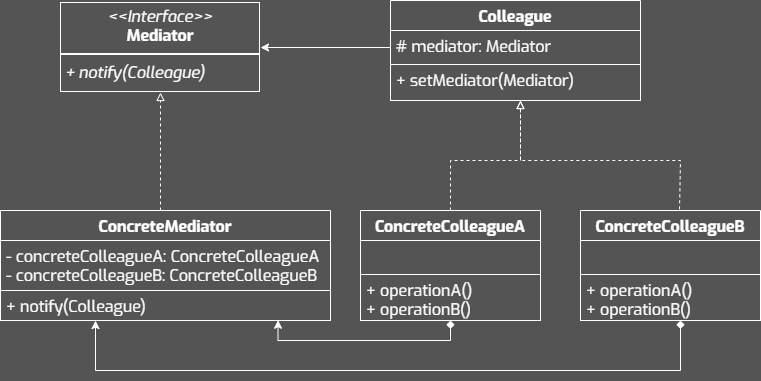

The diagram above was exported from draw.io. Its source (the exported page's mxGraphModel, read from the mxfile embedded in the PNG):
<mxGraphModel dx="1717" dy="985" grid="1" gridSize="10" guides="1" tooltips="1" connect="1" arrows="1" fold="1" page="1" pageScale="1" pageWidth="827" pageHeight="1169" background="#545454" math="0" shadow="0">
  <root>
    <mxCell id="0" />
    <mxCell id="1" parent="0" />
    <mxCell id="2" style="edgeStyle=orthogonalEdgeStyle;rounded=0;orthogonalLoop=1;jettySize=auto;html=1;entryX=0;entryY=0.5;entryDx=0;entryDy=0;strokeColor=#FFFFFF;endArrow=none;endFill=0;startArrow=classic;startFill=1;" edge="1" source="3" target="5" parent="1">
      <mxGeometry relative="1" as="geometry" />
    </mxCell>
    <mxCell id="3" value="&lt;p style=&quot;margin: 4px 0px 0px; text-align: center; font-size: 16px;&quot;&gt;&lt;i style=&quot;font-size: 16px;&quot;&gt;&amp;lt;&amp;lt;Interface&amp;gt;&amp;gt;&lt;/i&gt;&lt;br style=&quot;font-size: 16px;&quot;&gt;&lt;b&gt;Mediator&lt;/b&gt;&lt;/p&gt;&lt;hr style=&quot;border-style: solid; font-size: 16px;&quot;&gt;&lt;p style=&quot;margin: 0px 0px 0px 4px; font-size: 16px;&quot;&gt;&lt;/p&gt;&lt;p style=&quot;margin: 0px 0px 0px 4px; font-size: 16px;&quot;&gt;&lt;i&gt;+ notify(Colleague)&lt;/i&gt;&lt;/p&gt;" style="verticalAlign=top;align=left;overflow=fill;html=1;whiteSpace=wrap;fillColor=none;fontColor=#FFFFFF;labelBorderColor=#FFFFFF;fontSize=16;fontFamily=Exo;strokeColor=none;" vertex="1" parent="1">
      <mxGeometry x="130" y="252" width="200" height="90" as="geometry" />
    </mxCell>
    <mxCell id="4" value="Colleague" style="swimlane;fontStyle=1;align=center;verticalAlign=top;childLayout=stackLayout;horizontal=1;startSize=30;horizontalStack=0;resizeParent=1;resizeParentMax=0;resizeLast=0;collapsible=1;marginBottom=0;whiteSpace=wrap;fontFamily=Exo;fillColor=none;fontColor=#FFFFFF;strokeColor=#FFFFFF;fontSize=16;spacing=2;spacingTop=0;spacingBottom=0;html=1;" vertex="1" parent="1">
      <mxGeometry x="460" y="250.0000000000001" width="250" height="100" as="geometry" />
    </mxCell>
    <mxCell id="5" value="# mediator: Mediator" style="text;align=left;verticalAlign=top;spacingLeft=4;spacingRight=4;overflow=hidden;rotatable=0;points=[[0,0.5],[1,0.5]];portConstraint=eastwest;whiteSpace=wrap;fontFamily=Exo;fontColor=#FFFFFF;strokeColor=#FFFFFF;fontSize=16;spacing=2;spacingTop=0;spacingBottom=0;html=1;" vertex="1" parent="4">
      <mxGeometry y="30" width="250" height="34" as="geometry" />
    </mxCell>
    <mxCell id="6" value="+ setMediator(Mediator)" style="text;align=left;verticalAlign=top;spacingLeft=4;spacingRight=4;overflow=hidden;rotatable=0;points=[[0,0.5],[1,0.5]];portConstraint=eastwest;whiteSpace=wrap;fontFamily=Exo;fontColor=#FFFFFF;strokeColor=#FFFFFF;fontSize=16;spacing=2;spacingTop=0;spacingBottom=0;html=1;" vertex="1" parent="4">
      <mxGeometry y="64" width="250" height="36" as="geometry" />
    </mxCell>
    <mxCell id="7" value="" style="edgeStyle=orthogonalEdgeStyle;rounded=0;orthogonalLoop=1;jettySize=auto;html=1;strokeColor=#FFFFFF;endArrow=block;endFill=0;dashed=1;" edge="1" source="8" parent="1">
      <mxGeometry relative="1" as="geometry">
        <Array as="points">
          <mxPoint x="520" y="410" />
          <mxPoint x="590" y="410" />
        </Array>
        <mxPoint x="590" y="350" as="targetPoint" />
      </mxGeometry>
    </mxCell>
    <mxCell id="8" value="ConcreteColleagueA" style="swimlane;fontStyle=1;align=center;verticalAlign=top;childLayout=stackLayout;horizontal=1;startSize=30;horizontalStack=0;resizeParent=1;resizeParentMax=0;resizeLast=0;collapsible=1;marginBottom=0;whiteSpace=wrap;fontFamily=Exo;fillColor=none;fontColor=#FFFFFF;strokeColor=#FFFFFF;fontSize=16;spacing=2;spacingTop=0;spacingBottom=0;html=1;" vertex="1" parent="1">
      <mxGeometry x="430" y="460" width="180" height="110" as="geometry" />
    </mxCell>
    <mxCell id="9" value="" style="text;align=left;verticalAlign=top;spacingLeft=4;spacingRight=4;overflow=hidden;rotatable=0;points=[[0,0.5],[1,0.5]];portConstraint=eastwest;whiteSpace=wrap;fontFamily=Exo;fontColor=#FFFFFF;strokeColor=#FFFFFF;fontSize=16;spacing=2;spacingTop=0;spacingBottom=0;html=1;" vertex="1" parent="8">
      <mxGeometry y="30" width="180" height="34" as="geometry" />
    </mxCell>
    <mxCell id="10" value="&lt;div&gt;+ operationA()&lt;/div&gt;&lt;div&gt;+ operationB()&lt;/div&gt;" style="text;align=left;verticalAlign=top;spacingLeft=4;spacingRight=4;overflow=hidden;rotatable=0;points=[[0,0.5],[1,0.5]];portConstraint=eastwest;whiteSpace=wrap;fontFamily=Exo;fontColor=#FFFFFF;strokeColor=#FFFFFF;fontSize=16;spacing=2;spacingTop=0;spacingBottom=0;html=1;" vertex="1" parent="8">
      <mxGeometry y="64" width="180" height="46" as="geometry" />
    </mxCell>
    <mxCell id="11" style="edgeStyle=orthogonalEdgeStyle;rounded=0;orthogonalLoop=1;jettySize=auto;html=1;strokeColor=#FFFFFF;endArrow=block;endFill=0;dashed=1;exitX=0.55;exitY=-0.011;exitDx=0;exitDy=0;exitPerimeter=0;" edge="1" source="12" parent="1">
      <mxGeometry relative="1" as="geometry">
        <mxPoint x="590" y="350" as="targetPoint" />
        <Array as="points">
          <mxPoint x="750" y="410" />
          <mxPoint x="590" y="410" />
        </Array>
        <mxPoint x="710" y="460" as="sourcePoint" />
      </mxGeometry>
    </mxCell>
    <mxCell id="12" value="ConcreteColleagueB" style="swimlane;fontStyle=1;align=center;verticalAlign=top;childLayout=stackLayout;horizontal=1;startSize=30;horizontalStack=0;resizeParent=1;resizeParentMax=0;resizeLast=0;collapsible=1;marginBottom=0;whiteSpace=wrap;fontFamily=Exo;fillColor=none;fontColor=#FFFFFF;strokeColor=#FFFFFF;fontSize=16;spacing=2;spacingTop=0;spacingBottom=0;html=1;" vertex="1" parent="1">
      <mxGeometry x="650" y="460" width="180" height="110" as="geometry" />
    </mxCell>
    <mxCell id="13" value="" style="text;align=left;verticalAlign=top;spacingLeft=4;spacingRight=4;overflow=hidden;rotatable=0;points=[[0,0.5],[1,0.5]];portConstraint=eastwest;whiteSpace=wrap;fontFamily=Exo;fontColor=#FFFFFF;strokeColor=#FFFFFF;fontSize=16;spacing=2;spacingTop=0;spacingBottom=0;html=1;" vertex="1" parent="12">
      <mxGeometry y="30" width="180" height="34" as="geometry" />
    </mxCell>
    <mxCell id="14" value="&lt;div&gt;+ operationA()&lt;/div&gt;&lt;div&gt;+ operationB()&lt;/div&gt;" style="text;align=left;verticalAlign=top;spacingLeft=4;spacingRight=4;overflow=hidden;rotatable=0;points=[[0,0.5],[1,0.5]];portConstraint=eastwest;whiteSpace=wrap;fontFamily=Exo;fontColor=#FFFFFF;strokeColor=#FFFFFF;fontSize=16;spacing=2;spacingTop=0;spacingBottom=0;html=1;" vertex="1" parent="12">
      <mxGeometry y="64" width="180" height="46" as="geometry" />
    </mxCell>
    <mxCell id="15" value="" style="edgeStyle=orthogonalEdgeStyle;rounded=0;orthogonalLoop=1;jettySize=auto;html=1;strokeColor=#FFFFFF;endArrow=block;endFill=0;dashed=1;entryX=0.5;entryY=1;entryDx=0;entryDy=0;" edge="1" source="16" target="3" parent="1">
      <mxGeometry relative="1" as="geometry">
        <Array as="points">
          <mxPoint x="230" y="370" />
          <mxPoint x="230" y="370" />
        </Array>
        <mxPoint x="340" y="350" as="targetPoint" />
      </mxGeometry>
    </mxCell>
    <mxCell id="16" value="ConcreteMediator" style="swimlane;fontStyle=1;align=center;verticalAlign=top;childLayout=stackLayout;horizontal=1;startSize=30;horizontalStack=0;resizeParent=1;resizeParentMax=0;resizeLast=0;collapsible=1;marginBottom=0;whiteSpace=wrap;fontFamily=Exo;fillColor=none;fontColor=#FFFFFF;strokeColor=#FFFFFF;fontSize=16;spacing=2;spacingTop=0;spacingBottom=0;html=1;" vertex="1" parent="1">
      <mxGeometry x="70" y="460" width="330" height="110" as="geometry" />
    </mxCell>
    <mxCell id="17" value="&lt;div&gt;- concreteColleagueA: ConcreteColleagueA&lt;/div&gt;&lt;div&gt;&lt;span style=&quot;background-color: initial;&quot;&gt;- concreteColleagueB: ConcreteColleagueB&lt;/span&gt;&lt;/div&gt;" style="text;align=left;verticalAlign=top;spacingLeft=4;spacingRight=4;overflow=hidden;rotatable=0;points=[[0,0.5],[1,0.5]];portConstraint=eastwest;whiteSpace=wrap;fontFamily=Exo;fontColor=#FFFFFF;strokeColor=#FFFFFF;fontSize=16;spacing=2;spacingTop=0;spacingBottom=0;html=1;" vertex="1" parent="16">
      <mxGeometry y="30" width="330" height="50" as="geometry" />
    </mxCell>
    <mxCell id="18" value="&lt;div&gt;&lt;span style=&quot;background-color: initial;&quot;&gt;+ notify(Colleague)&lt;/span&gt;&lt;br&gt;&lt;/div&gt;" style="text;align=left;verticalAlign=top;spacingLeft=4;spacingRight=4;overflow=hidden;rotatable=0;points=[[0,0.5],[1,0.5]];portConstraint=eastwest;whiteSpace=wrap;fontFamily=Exo;fontColor=#FFFFFF;strokeColor=#FFFFFF;fontSize=16;spacing=2;spacingTop=0;spacingBottom=0;html=1;" vertex="1" parent="16">
      <mxGeometry y="80" width="330" height="30" as="geometry" />
    </mxCell>
    <mxCell id="19" style="edgeStyle=orthogonalEdgeStyle;rounded=0;orthogonalLoop=1;jettySize=auto;html=1;entryX=0.841;entryY=0.991;entryDx=0;entryDy=0;entryPerimeter=0;strokeColor=#FFFFFF;startArrow=diamond;startFill=1;" edge="1" source="10" target="18" parent="1">
      <mxGeometry relative="1" as="geometry">
        <Array as="points">
          <mxPoint x="520" y="590" />
          <mxPoint x="348" y="590" />
        </Array>
      </mxGeometry>
    </mxCell>
    <mxCell id="20" style="edgeStyle=orthogonalEdgeStyle;rounded=0;orthogonalLoop=1;jettySize=auto;html=1;entryX=0.287;entryY=1.003;entryDx=0;entryDy=0;entryPerimeter=0;strokeColor=#FFFFFF;startArrow=diamond;startFill=1;" edge="1" source="14" target="18" parent="1">
      <mxGeometry relative="1" as="geometry">
        <Array as="points">
          <mxPoint x="750" y="620" />
          <mxPoint x="165" y="620" />
          <mxPoint x="165" y="570" />
        </Array>
      </mxGeometry>
    </mxCell>
  </root>
</mxGraphModel>